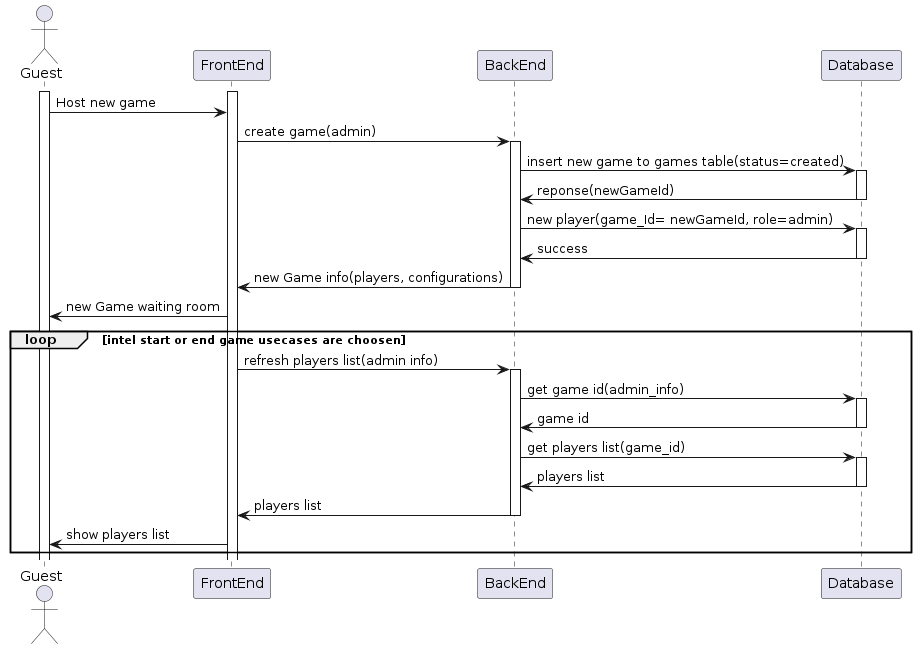

The diagram above was rendered by PlantUML. Its source (embedded in the PNG):
@startuml

actor Guest

Activate Guest
Activate FrontEnd

Guest ->  FrontEnd : Host new game
FrontEnd -> BackEnd : create game(admin)
Activate BackEnd

BackEnd -> Database : insert new game to games table(status=created)
Activate Database

Database -> BackEnd : reponse(newGameId)
deactivate Database

BackEnd -> Database : new player(game_Id= newGameId, role=admin)
Activate Database

Database -> BackEnd : success
deactivate Database

BackEnd -> FrontEnd : new Game info(players, configurations)
deactivate BackEnd

FrontEnd -> Guest : new Game waiting room

loop intel start or end game usecases are choosen

    FrontEnd -> BackEnd : refresh players list(admin info)
    Activate BackEnd

    BackEnd -> Database : get game id(admin_info)
    Activate Database

    Database -> BackEnd : game id
    deactivate Database

    BackEnd -> Database : get players list(game_id)
    Activate Database

    Database -> BackEnd : players list
    deactivate Database

    BackEnd -> FrontEnd : players list
    deactivate BackEnd

    FrontEnd -> Guest : show players list

end

@enduml